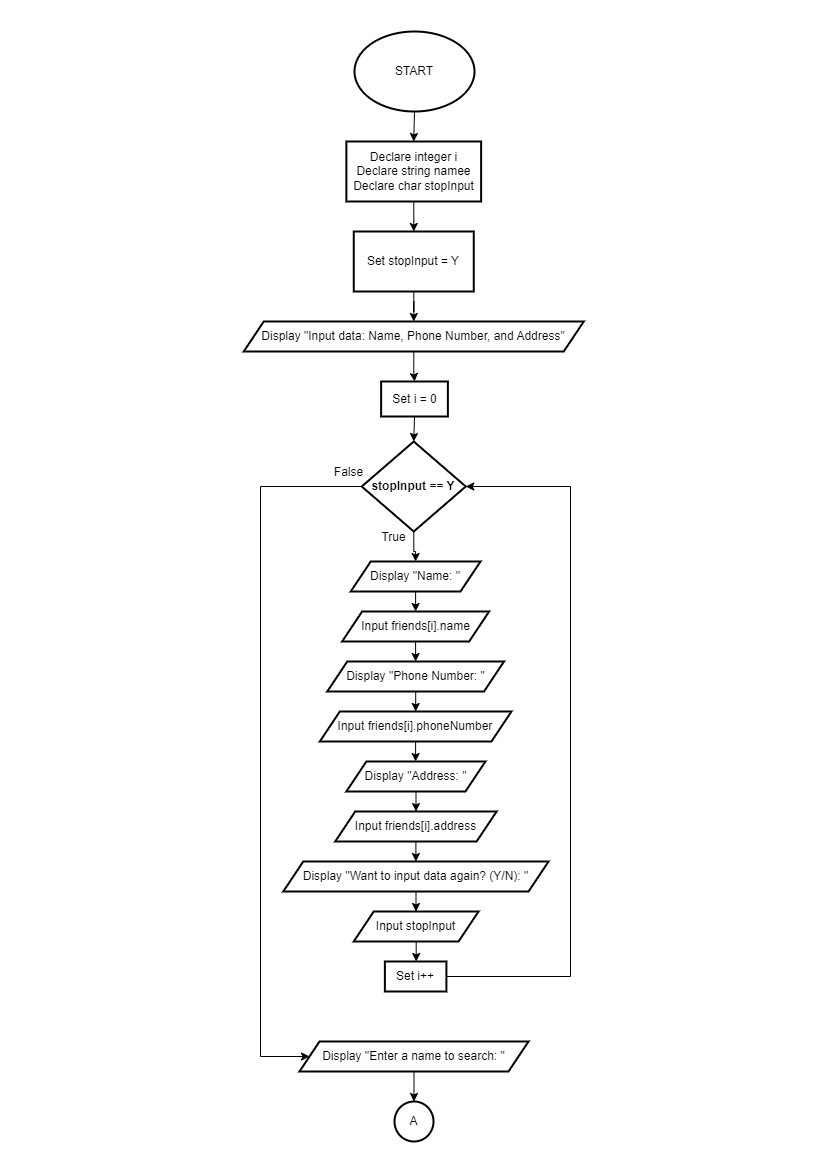

The diagram above was exported from draw.io. Its source (the exported page's mxGraphModel, read from the mxfile embedded in the PNG):
<mxGraphModel dx="1092" dy="-742" grid="1" gridSize="10" guides="1" tooltips="1" connect="1" arrows="1" fold="1" page="1" pageScale="1" pageWidth="827" pageHeight="1169" math="0" shadow="0">
  <root>
    <mxCell id="0" />
    <mxCell id="1" parent="0" />
    <mxCell id="1_BN1tr0E5CE1kqFwouF-1" value="" style="edgeStyle=orthogonalEdgeStyle;rounded=0;orthogonalLoop=1;jettySize=auto;html=1;" edge="1" parent="1" source="1_BN1tr0E5CE1kqFwouF-2" target="1_BN1tr0E5CE1kqFwouF-4">
      <mxGeometry relative="1" as="geometry" />
    </mxCell>
    <mxCell id="1_BN1tr0E5CE1kqFwouF-2" value="&lt;div style=&quot;&quot;&gt;&lt;span style=&quot;background-color: initial;&quot;&gt;Declare integer i&lt;/span&gt;&lt;/div&gt;&lt;div style=&quot;&quot;&gt;&lt;span style=&quot;background-color: initial;&quot;&gt;Declare string namee&lt;/span&gt;&lt;/div&gt;&lt;div style=&quot;&quot;&gt;&lt;span style=&quot;background-color: initial;&quot;&gt;Declare char stopInput&lt;/span&gt;&lt;/div&gt;" style="whiteSpace=wrap;html=1;strokeWidth=2;align=center;" vertex="1" parent="1">
      <mxGeometry x="345.88" y="1310" width="134.75" height="60" as="geometry" />
    </mxCell>
    <mxCell id="1_BN1tr0E5CE1kqFwouF-3" value="" style="edgeStyle=orthogonalEdgeStyle;rounded=0;orthogonalLoop=1;jettySize=auto;html=1;" edge="1" parent="1" source="1_BN1tr0E5CE1kqFwouF-4" target="1_BN1tr0E5CE1kqFwouF-6">
      <mxGeometry relative="1" as="geometry" />
    </mxCell>
    <mxCell id="1_BN1tr0E5CE1kqFwouF-4" value="Set stopInput = Y" style="whiteSpace=wrap;html=1;strokeWidth=2;" vertex="1" parent="1">
      <mxGeometry x="353.255" y="1400" width="120" height="60" as="geometry" />
    </mxCell>
    <mxCell id="1_BN1tr0E5CE1kqFwouF-5" value="" style="edgeStyle=orthogonalEdgeStyle;rounded=0;orthogonalLoop=1;jettySize=auto;html=1;" edge="1" parent="1" source="1_BN1tr0E5CE1kqFwouF-6" target="1_BN1tr0E5CE1kqFwouF-8">
      <mxGeometry relative="1" as="geometry" />
    </mxCell>
    <mxCell id="1_BN1tr0E5CE1kqFwouF-6" value="Display &quot;Input data: Name, Phone Number, and Address&quot;" style="shape=parallelogram;perimeter=parallelogramPerimeter;whiteSpace=wrap;html=1;fixedSize=1;strokeWidth=2;" vertex="1" parent="1">
      <mxGeometry x="243.25" y="1490" width="340" height="30" as="geometry" />
    </mxCell>
    <mxCell id="1_BN1tr0E5CE1kqFwouF-7" style="edgeStyle=orthogonalEdgeStyle;rounded=0;orthogonalLoop=1;jettySize=auto;html=1;exitX=0.5;exitY=1;exitDx=0;exitDy=0;entryX=0.5;entryY=0;entryDx=0;entryDy=0;" edge="1" parent="1" source="1_BN1tr0E5CE1kqFwouF-8" target="1_BN1tr0E5CE1kqFwouF-13">
      <mxGeometry relative="1" as="geometry" />
    </mxCell>
    <mxCell id="1_BN1tr0E5CE1kqFwouF-8" value="Set i = 0" style="whiteSpace=wrap;html=1;strokeWidth=2;" vertex="1" parent="1">
      <mxGeometry x="380.63" y="1550" width="66.75" height="35" as="geometry" />
    </mxCell>
    <mxCell id="1_BN1tr0E5CE1kqFwouF-9" style="edgeStyle=orthogonalEdgeStyle;rounded=0;orthogonalLoop=1;jettySize=auto;html=1;exitX=0.5;exitY=1;exitDx=0;exitDy=0;entryX=0.5;entryY=0;entryDx=0;entryDy=0;" edge="1" parent="1" source="1_BN1tr0E5CE1kqFwouF-10" target="1_BN1tr0E5CE1kqFwouF-2">
      <mxGeometry relative="1" as="geometry" />
    </mxCell>
    <mxCell id="1_BN1tr0E5CE1kqFwouF-10" value="START" style="ellipse;whiteSpace=wrap;html=1;strokeWidth=2;" vertex="1" parent="1">
      <mxGeometry x="354" y="1200" width="120" height="80" as="geometry" />
    </mxCell>
    <mxCell id="1_BN1tr0E5CE1kqFwouF-11" value="" style="edgeStyle=orthogonalEdgeStyle;rounded=0;orthogonalLoop=1;jettySize=auto;html=1;" edge="1" parent="1" source="1_BN1tr0E5CE1kqFwouF-13" target="1_BN1tr0E5CE1kqFwouF-15">
      <mxGeometry relative="1" as="geometry" />
    </mxCell>
    <mxCell id="1_BN1tr0E5CE1kqFwouF-12" style="edgeStyle=orthogonalEdgeStyle;rounded=0;orthogonalLoop=1;jettySize=auto;html=1;entryX=0;entryY=0.5;entryDx=0;entryDy=0;" edge="1" parent="1" source="1_BN1tr0E5CE1kqFwouF-13" target="1_BN1tr0E5CE1kqFwouF-34">
      <mxGeometry relative="1" as="geometry">
        <Array as="points">
          <mxPoint x="260" y="1655" />
          <mxPoint x="260" y="2225" />
        </Array>
      </mxGeometry>
    </mxCell>
    <mxCell id="1_BN1tr0E5CE1kqFwouF-13" value="&lt;b&gt;stopInput == Y&lt;/b&gt;" style="rhombus;whiteSpace=wrap;html=1;strokeWidth=2;" vertex="1" parent="1">
      <mxGeometry x="361.26" y="1610" width="103.99" height="90" as="geometry" />
    </mxCell>
    <mxCell id="1_BN1tr0E5CE1kqFwouF-14" value="" style="edgeStyle=orthogonalEdgeStyle;rounded=0;orthogonalLoop=1;jettySize=auto;html=1;" edge="1" parent="1" source="1_BN1tr0E5CE1kqFwouF-15" target="1_BN1tr0E5CE1kqFwouF-18">
      <mxGeometry relative="1" as="geometry" />
    </mxCell>
    <mxCell id="1_BN1tr0E5CE1kqFwouF-15" value="Display &quot;Name: &quot;" style="shape=parallelogram;perimeter=parallelogramPerimeter;whiteSpace=wrap;html=1;fixedSize=1;strokeWidth=2;" vertex="1" parent="1">
      <mxGeometry x="350.26" y="1730" width="129.74" height="30" as="geometry" />
    </mxCell>
    <mxCell id="1_BN1tr0E5CE1kqFwouF-16" value="True" style="text;html=1;align=center;verticalAlign=middle;resizable=0;points=[];autosize=1;strokeColor=none;fillColor=none;" vertex="1" parent="1">
      <mxGeometry x="368.25" y="1691" width="50" height="30" as="geometry" />
    </mxCell>
    <mxCell id="1_BN1tr0E5CE1kqFwouF-17" value="" style="edgeStyle=orthogonalEdgeStyle;rounded=0;orthogonalLoop=1;jettySize=auto;html=1;" edge="1" parent="1" source="1_BN1tr0E5CE1kqFwouF-18" target="1_BN1tr0E5CE1kqFwouF-20">
      <mxGeometry relative="1" as="geometry" />
    </mxCell>
    <mxCell id="1_BN1tr0E5CE1kqFwouF-18" value="Input friends[i].name" style="shape=parallelogram;perimeter=parallelogramPerimeter;whiteSpace=wrap;html=1;fixedSize=1;strokeWidth=2;" vertex="1" parent="1">
      <mxGeometry x="341.63" y="1780" width="147" height="30" as="geometry" />
    </mxCell>
    <mxCell id="1_BN1tr0E5CE1kqFwouF-19" value="" style="edgeStyle=orthogonalEdgeStyle;rounded=0;orthogonalLoop=1;jettySize=auto;html=1;" edge="1" parent="1" source="1_BN1tr0E5CE1kqFwouF-20" target="1_BN1tr0E5CE1kqFwouF-22">
      <mxGeometry relative="1" as="geometry" />
    </mxCell>
    <mxCell id="1_BN1tr0E5CE1kqFwouF-20" value="Display &quot;Phone Number: &quot;" style="shape=parallelogram;perimeter=parallelogramPerimeter;whiteSpace=wrap;html=1;fixedSize=1;strokeWidth=2;" vertex="1" parent="1">
      <mxGeometry x="326.76" y="1830" width="176.75" height="30" as="geometry" />
    </mxCell>
    <mxCell id="1_BN1tr0E5CE1kqFwouF-21" value="" style="edgeStyle=orthogonalEdgeStyle;rounded=0;orthogonalLoop=1;jettySize=auto;html=1;" edge="1" parent="1" source="1_BN1tr0E5CE1kqFwouF-22" target="1_BN1tr0E5CE1kqFwouF-24">
      <mxGeometry relative="1" as="geometry" />
    </mxCell>
    <mxCell id="1_BN1tr0E5CE1kqFwouF-22" value="Input friends[i].phoneNumber" style="shape=parallelogram;perimeter=parallelogramPerimeter;whiteSpace=wrap;html=1;fixedSize=1;strokeWidth=2;" vertex="1" parent="1">
      <mxGeometry x="319.31" y="1880" width="191.63" height="30" as="geometry" />
    </mxCell>
    <mxCell id="1_BN1tr0E5CE1kqFwouF-23" value="" style="edgeStyle=orthogonalEdgeStyle;rounded=0;orthogonalLoop=1;jettySize=auto;html=1;" edge="1" parent="1" source="1_BN1tr0E5CE1kqFwouF-24" target="1_BN1tr0E5CE1kqFwouF-26">
      <mxGeometry relative="1" as="geometry" />
    </mxCell>
    <mxCell id="1_BN1tr0E5CE1kqFwouF-24" value="Display &quot;Address: &quot;" style="shape=parallelogram;perimeter=parallelogramPerimeter;whiteSpace=wrap;html=1;fixedSize=1;strokeWidth=2;" vertex="1" parent="1">
      <mxGeometry x="345.88" y="1930" width="139.06" height="30" as="geometry" />
    </mxCell>
    <mxCell id="1_BN1tr0E5CE1kqFwouF-25" value="" style="edgeStyle=orthogonalEdgeStyle;rounded=0;orthogonalLoop=1;jettySize=auto;html=1;" edge="1" parent="1" source="1_BN1tr0E5CE1kqFwouF-26" target="1_BN1tr0E5CE1kqFwouF-28">
      <mxGeometry relative="1" as="geometry" />
    </mxCell>
    <mxCell id="1_BN1tr0E5CE1kqFwouF-26" value="Input friends[i].address" style="shape=parallelogram;perimeter=parallelogramPerimeter;whiteSpace=wrap;html=1;fixedSize=1;strokeWidth=2;" vertex="1" parent="1">
      <mxGeometry x="334.71999999999997" y="1980" width="161.37" height="30" as="geometry" />
    </mxCell>
    <mxCell id="1_BN1tr0E5CE1kqFwouF-27" value="" style="edgeStyle=orthogonalEdgeStyle;rounded=0;orthogonalLoop=1;jettySize=auto;html=1;" edge="1" parent="1" source="1_BN1tr0E5CE1kqFwouF-28" target="1_BN1tr0E5CE1kqFwouF-30">
      <mxGeometry relative="1" as="geometry" />
    </mxCell>
    <mxCell id="1_BN1tr0E5CE1kqFwouF-28" value="Display &quot;Want to input data again? (Y/N): &quot;" style="shape=parallelogram;perimeter=parallelogramPerimeter;whiteSpace=wrap;html=1;fixedSize=1;strokeWidth=2;" vertex="1" parent="1">
      <mxGeometry x="282.76000000000005" y="2030" width="265.28" height="30" as="geometry" />
    </mxCell>
    <mxCell id="1_BN1tr0E5CE1kqFwouF-29" value="" style="edgeStyle=orthogonalEdgeStyle;rounded=0;orthogonalLoop=1;jettySize=auto;html=1;" edge="1" parent="1" source="1_BN1tr0E5CE1kqFwouF-30" target="1_BN1tr0E5CE1kqFwouF-32">
      <mxGeometry relative="1" as="geometry" />
    </mxCell>
    <mxCell id="1_BN1tr0E5CE1kqFwouF-30" value="Input stopInput" style="shape=parallelogram;perimeter=parallelogramPerimeter;whiteSpace=wrap;html=1;fixedSize=1;strokeWidth=2;" vertex="1" parent="1">
      <mxGeometry x="353.25" y="2080" width="124.79" height="30" as="geometry" />
    </mxCell>
    <mxCell id="1_BN1tr0E5CE1kqFwouF-31" style="edgeStyle=orthogonalEdgeStyle;rounded=0;orthogonalLoop=1;jettySize=auto;html=1;entryX=1;entryY=0.5;entryDx=0;entryDy=0;" edge="1" parent="1" source="1_BN1tr0E5CE1kqFwouF-32" target="1_BN1tr0E5CE1kqFwouF-13">
      <mxGeometry relative="1" as="geometry">
        <Array as="points">
          <mxPoint x="570" y="2145" />
          <mxPoint x="570" y="1655" />
        </Array>
      </mxGeometry>
    </mxCell>
    <mxCell id="1_BN1tr0E5CE1kqFwouF-32" value="Set i++" style="whiteSpace=wrap;html=1;strokeWidth=2;" vertex="1" parent="1">
      <mxGeometry x="384.37" y="2130" width="61.53" height="30" as="geometry" />
    </mxCell>
    <mxCell id="1_BN1tr0E5CE1kqFwouF-33" style="edgeStyle=orthogonalEdgeStyle;rounded=0;orthogonalLoop=1;jettySize=auto;html=1;exitX=0.5;exitY=1;exitDx=0;exitDy=0;entryX=0.5;entryY=0;entryDx=0;entryDy=0;" edge="1" parent="1" source="1_BN1tr0E5CE1kqFwouF-34" target="1_BN1tr0E5CE1kqFwouF-35">
      <mxGeometry relative="1" as="geometry" />
    </mxCell>
    <mxCell id="1_BN1tr0E5CE1kqFwouF-34" value="Display &quot;Enter a name to search: &quot;" style="shape=parallelogram;perimeter=parallelogramPerimeter;whiteSpace=wrap;html=1;fixedSize=1;strokeWidth=2;" vertex="1" parent="1">
      <mxGeometry x="299" y="2210" width="229" height="30" as="geometry" />
    </mxCell>
    <mxCell id="1_BN1tr0E5CE1kqFwouF-35" value="A" style="ellipse;whiteSpace=wrap;html=1;strokeWidth=2;" vertex="1" parent="1">
      <mxGeometry x="394" y="2270" width="39" height="40" as="geometry" />
    </mxCell>
    <mxCell id="1_BN1tr0E5CE1kqFwouF-36" value="False" style="text;html=1;align=center;verticalAlign=middle;resizable=0;points=[];autosize=1;strokeColor=none;fillColor=none;" vertex="1" parent="1">
      <mxGeometry x="323.25" y="1626" width="50" height="30" as="geometry" />
    </mxCell>
  </root>
</mxGraphModel>